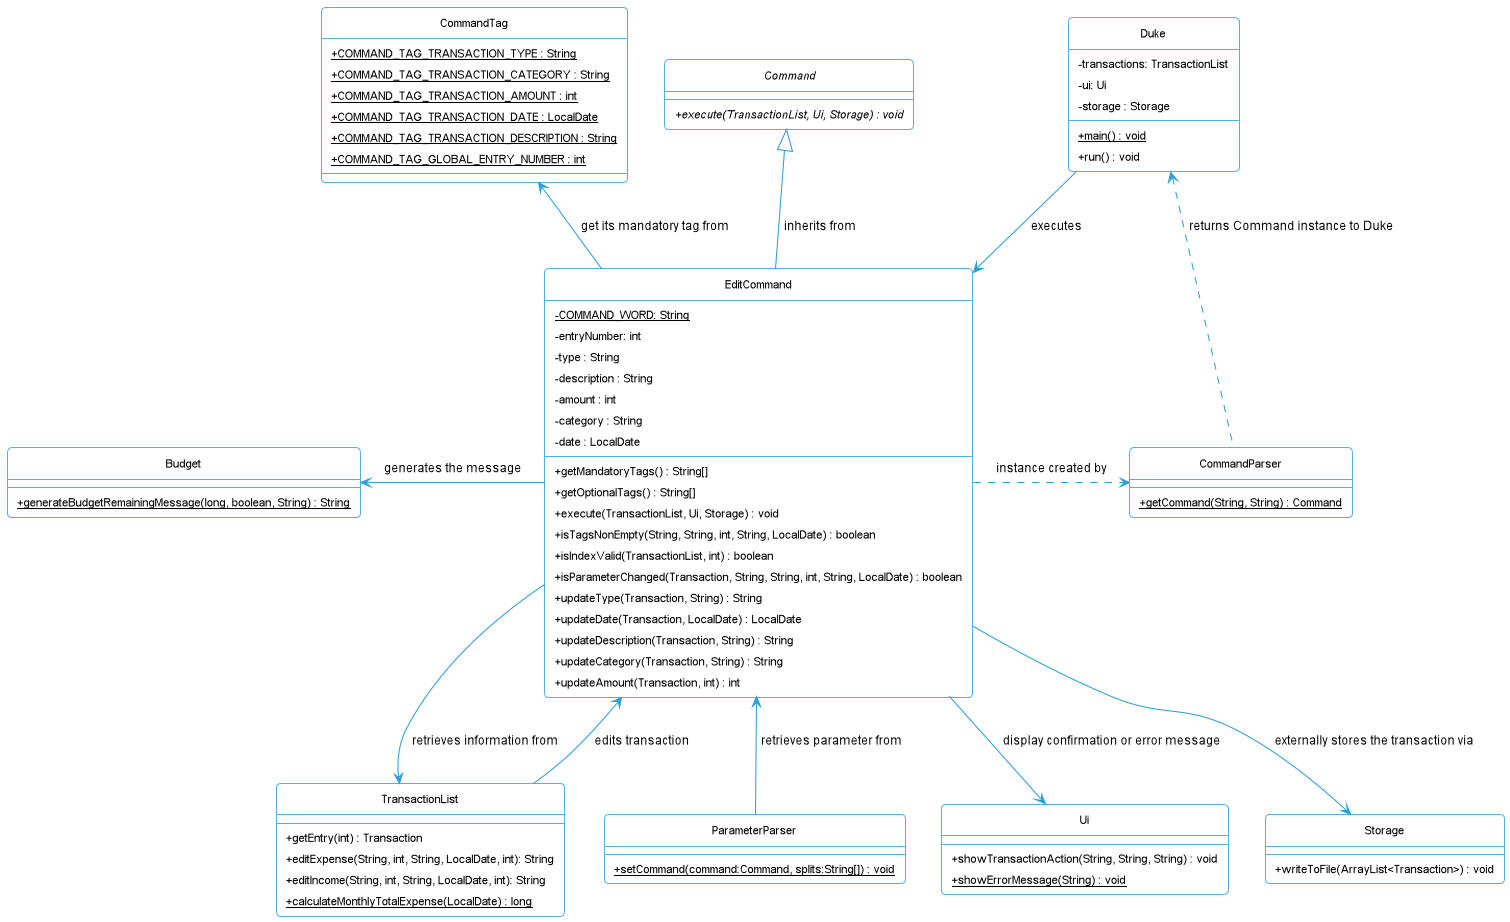

The diagram above was rendered by PlantUML. Its source (embedded in the PNG):
@startuml
!include Style.puml

class TransactionList {
    + getEntry(int) : Transaction
    + editExpense(String, int, String, LocalDate, int): String
    + editIncome(String, int, String, LocalDate, int): String
    + calculateMonthlyTotalExpense(LocalDate) {static} : long
}

abstract class Command {
    + execute(TransactionList, Ui, Storage) : void {abstract}
}

class CommandTag {
    + COMMAND_TAG_TRANSACTION_TYPE {static}: String
    + COMMAND_TAG_TRANSACTION_CATEGORY {static}: String
    + COMMAND_TAG_TRANSACTION_AMOUNT {static}: int
    + COMMAND_TAG_TRANSACTION_DATE {static}: LocalDate
    + COMMAND_TAG_TRANSACTION_DESCRIPTION {static}: String
    + COMMAND_TAG_GLOBAL_ENTRY_NUMBER {static}: int
}

class EditCommand {
    - COMMAND_WORD: String {static}
    - entryNumber: int
    - type : String
    - description : String
    - amount : int
    - category : String
    - date : LocalDate
    + getMandatoryTags() : String[]
    + getOptionalTags() : String[]
    + execute(TransactionList, Ui, Storage) : void
    + isTagsNonEmpty(String, String, int, String, LocalDate) : boolean
    + isIndexValid(TransactionList, int) : boolean
    + isParameterChanged(Transaction, String, String, int, String, LocalDate) : boolean
    + updateType(Transaction, String) : String
    + updateDate(Transaction, LocalDate) : LocalDate
    + updateDescription(Transaction, String) : String
    + updateCategory(Transaction, String) : String
    + updateAmount(Transaction, int) : int
}

class CommandParser{
    +getCommand(String, String) {static} : Command
}

class ParameterParser{
    +setCommand(command:Command, splits:String[]) {static} : void
}

class Duke{
    - transactions: TransactionList
    - ui: Ui
    - storage : Storage
    + main() {static} : void
    + run() : void
}

class Ui{
    + showTransactionAction(String, String, String) : void
    + showErrorMessage(String) : void {static}
}

class Budget {
    + generateBudgetRemainingMessage(long, boolean, String) {static} : String
}

class Storage {
    + writeToFile(ArrayList<Transaction>) : void
}

EditCommand -up-|> "Command": inherits from

Duke <.. CommandParser: returns Command instance to Duke
EditCommand --> Ui : display confirmation or error message
EditCommand .right.> CommandParser: instance created by
EditCommand <-- ParameterParser: retrieves parameter from
EditCommand <-- TransactionList: edits transaction
EditCommand --> TransactionList: retrieves information from
EditCommand -up-> CommandTag: get its mandatory tag from
EditCommand <-left- Duke: executes
EditCommand -left-> Budget: generates the message
EditCommand --> Storage: externally stores the transaction via

@enduml